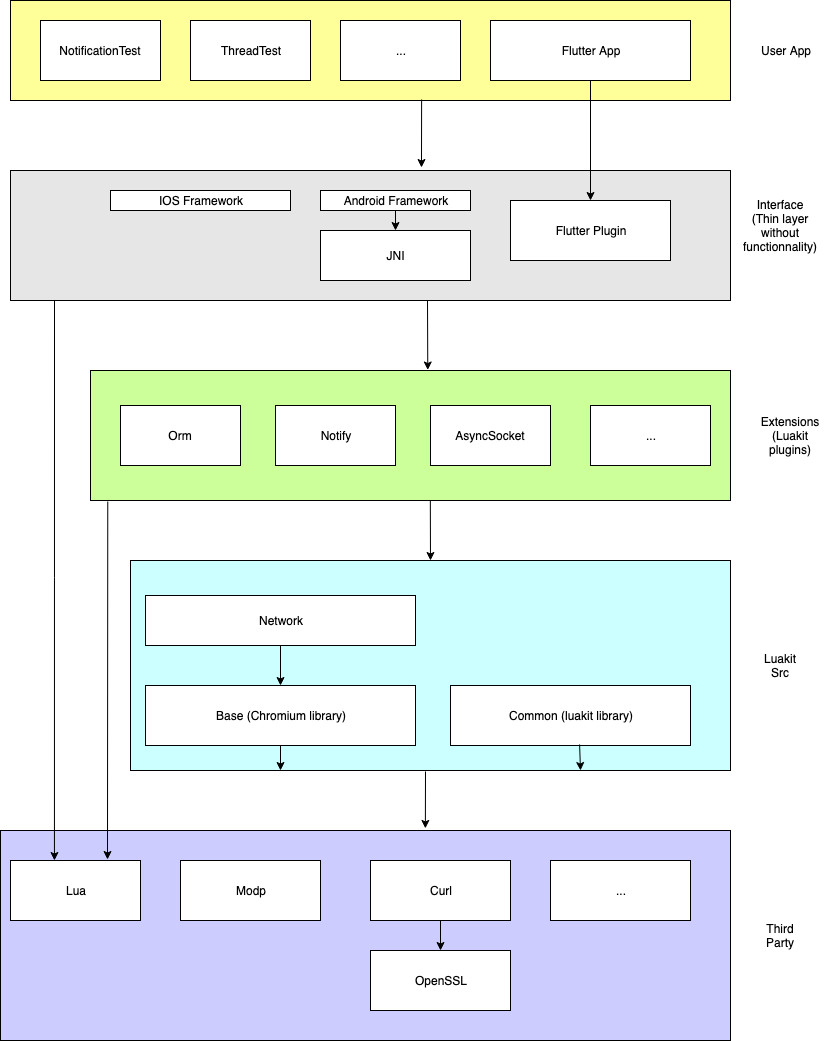

The diagram above was exported from draw.io. Its source (the exported page's mxGraphModel, read from the mxfile embedded in the PNG):
<mxGraphModel dx="792" dy="915" grid="1" gridSize="10" guides="1" tooltips="1" connect="1" arrows="1" fold="1" page="1" pageScale="1" pageWidth="850" pageHeight="1100" math="0" shadow="0">
  <root>
    <mxCell id="0" />
    <mxCell id="1" parent="0" />
    <mxCell id="fO4KkbyevoRms-XMn0vS-1" value="" style="rounded=0;whiteSpace=wrap;html=1;fillColor=#FFFF99;" parent="1" vertex="1">
      <mxGeometry x="20" y="20" width="720" height="100" as="geometry" />
    </mxCell>
    <mxCell id="fO4KkbyevoRms-XMn0vS-2" value="User App" style="text;html=1;strokeColor=none;fillColor=none;align=center;verticalAlign=middle;whiteSpace=wrap;rounded=0;" parent="1" vertex="1">
      <mxGeometry x="760" y="60" width="70" height="20" as="geometry" />
    </mxCell>
    <mxCell id="fO4KkbyevoRms-XMn0vS-3" value="" style="rounded=0;whiteSpace=wrap;html=1;fillColor=#FFFFFF;" parent="1" vertex="1">
      <mxGeometry x="50" y="40" width="120" height="60" as="geometry" />
    </mxCell>
    <mxCell id="fO4KkbyevoRms-XMn0vS-4" value="" style="rounded=0;whiteSpace=wrap;html=1;fillColor=#FFFFFF;" parent="1" vertex="1">
      <mxGeometry x="200" y="40" width="120" height="60" as="geometry" />
    </mxCell>
    <mxCell id="fO4KkbyevoRms-XMn0vS-6" value="Flutter App" style="rounded=0;whiteSpace=wrap;html=1;fillColor=#FFFFFF;" parent="1" vertex="1">
      <mxGeometry x="500" y="40" width="200" height="60" as="geometry" />
    </mxCell>
    <mxCell id="fO4KkbyevoRms-XMn0vS-7" value="..." style="rounded=0;whiteSpace=wrap;html=1;fillColor=#FFFFFF;" parent="1" vertex="1">
      <mxGeometry x="350" y="40" width="120" height="60" as="geometry" />
    </mxCell>
    <mxCell id="fO4KkbyevoRms-XMn0vS-8" value="NotificationTest" style="text;html=1;strokeColor=none;fillColor=none;align=center;verticalAlign=middle;whiteSpace=wrap;rounded=0;" parent="1" vertex="1">
      <mxGeometry x="70" y="60" width="80" height="20" as="geometry" />
    </mxCell>
    <mxCell id="fO4KkbyevoRms-XMn0vS-9" value="ThreadTest" style="text;html=1;strokeColor=none;fillColor=none;align=center;verticalAlign=middle;whiteSpace=wrap;rounded=0;" parent="1" vertex="1">
      <mxGeometry x="210" y="60" width="100" height="20" as="geometry" />
    </mxCell>
    <mxCell id="fO4KkbyevoRms-XMn0vS-11" value="" style="rounded=0;whiteSpace=wrap;html=1;fillColor=#E6E6E6;" parent="1" vertex="1">
      <mxGeometry x="20" y="190" width="720" height="130" as="geometry" />
    </mxCell>
    <mxCell id="fO4KkbyevoRms-XMn0vS-14" value="Interface&lt;br&gt;(Thin layer without functionnality)" style="text;html=1;strokeColor=none;fillColor=none;align=center;verticalAlign=middle;whiteSpace=wrap;rounded=0;" parent="1" vertex="1">
      <mxGeometry x="750" y="235" width="80" height="20" as="geometry" />
    </mxCell>
    <mxCell id="fO4KkbyevoRms-XMn0vS-15" value="IOS Framework" style="rounded=0;whiteSpace=wrap;html=1;fillColor=#FFFFFF;" parent="1" vertex="1">
      <mxGeometry x="120" y="210" width="180" height="20" as="geometry" />
    </mxCell>
    <mxCell id="fO4KkbyevoRms-XMn0vS-16" value="Android Framework" style="rounded=0;whiteSpace=wrap;html=1;fillColor=#FFFFFF;" parent="1" vertex="1">
      <mxGeometry x="330" y="210" width="150" height="20" as="geometry" />
    </mxCell>
    <mxCell id="fO4KkbyevoRms-XMn0vS-17" value="Flutter Plugin" style="rounded=0;whiteSpace=wrap;html=1;fillColor=#FFFFFF;" parent="1" vertex="1">
      <mxGeometry x="520" y="220" width="160" height="60" as="geometry" />
    </mxCell>
    <mxCell id="fO4KkbyevoRms-XMn0vS-18" value="" style="endArrow=classic;html=1;exitX=0.571;exitY=0.99;exitDx=0;exitDy=0;exitPerimeter=0;" parent="1" source="fO4KkbyevoRms-XMn0vS-1" edge="1">
      <mxGeometry width="50" height="50" relative="1" as="geometry">
        <mxPoint x="395" y="120" as="sourcePoint" />
        <mxPoint x="431" y="187" as="targetPoint" />
      </mxGeometry>
    </mxCell>
    <mxCell id="fO4KkbyevoRms-XMn0vS-19" value="JNI" style="rounded=0;whiteSpace=wrap;html=1;fillColor=#FFFFFF;" parent="1" vertex="1">
      <mxGeometry x="330" y="250" width="150" height="50" as="geometry" />
    </mxCell>
    <mxCell id="fO4KkbyevoRms-XMn0vS-20" value="" style="endArrow=classic;html=1;exitX=0.5;exitY=1;exitDx=0;exitDy=0;entryX=0.5;entryY=0;entryDx=0;entryDy=0;" parent="1" source="fO4KkbyevoRms-XMn0vS-16" target="fO4KkbyevoRms-XMn0vS-19" edge="1">
      <mxGeometry width="50" height="50" relative="1" as="geometry">
        <mxPoint x="20" y="540" as="sourcePoint" />
        <mxPoint x="70" y="490" as="targetPoint" />
      </mxGeometry>
    </mxCell>
    <mxCell id="fO4KkbyevoRms-XMn0vS-21" value="" style="endArrow=classic;html=1;exitX=0.5;exitY=1;exitDx=0;exitDy=0;entryX=0.5;entryY=0;entryDx=0;entryDy=0;" parent="1" source="fO4KkbyevoRms-XMn0vS-6" target="fO4KkbyevoRms-XMn0vS-17" edge="1">
      <mxGeometry width="50" height="50" relative="1" as="geometry">
        <mxPoint x="20" y="390" as="sourcePoint" />
        <mxPoint x="70" y="340" as="targetPoint" />
      </mxGeometry>
    </mxCell>
    <mxCell id="fO4KkbyevoRms-XMn0vS-23" value="" style="rounded=0;whiteSpace=wrap;html=1;fillColor=#CCFF99;" parent="1" vertex="1">
      <mxGeometry x="100" y="390" width="640" height="130" as="geometry" />
    </mxCell>
    <mxCell id="fO4KkbyevoRms-XMn0vS-25" value="Extensions&lt;br&gt;(Luakit plugins)" style="text;html=1;strokeColor=none;fillColor=none;align=center;verticalAlign=middle;whiteSpace=wrap;rounded=0;" parent="1" vertex="1">
      <mxGeometry x="760" y="445" width="80" height="20" as="geometry" />
    </mxCell>
    <mxCell id="fO4KkbyevoRms-XMn0vS-26" value="" style="endArrow=classic;html=1;entryX=0.527;entryY=-0.004;entryDx=0;entryDy=0;entryPerimeter=0;" parent="1" target="fO4KkbyevoRms-XMn0vS-23" edge="1">
      <mxGeometry width="50" height="50" relative="1" as="geometry">
        <mxPoint x="437" y="320" as="sourcePoint" />
        <mxPoint x="70" y="660" as="targetPoint" />
      </mxGeometry>
    </mxCell>
    <mxCell id="fO4KkbyevoRms-XMn0vS-28" value="Orm" style="rounded=0;whiteSpace=wrap;html=1;fillColor=#FFFFFF;" parent="1" vertex="1">
      <mxGeometry x="130" y="425" width="120" height="60" as="geometry" />
    </mxCell>
    <mxCell id="fO4KkbyevoRms-XMn0vS-29" value="Notify" style="rounded=0;whiteSpace=wrap;html=1;fillColor=#FFFFFF;" parent="1" vertex="1">
      <mxGeometry x="285" y="425" width="120" height="60" as="geometry" />
    </mxCell>
    <mxCell id="fO4KkbyevoRms-XMn0vS-30" value="AsyncSocket" style="rounded=0;whiteSpace=wrap;html=1;fillColor=#FFFFFF;" parent="1" vertex="1">
      <mxGeometry x="440" y="425" width="120" height="60" as="geometry" />
    </mxCell>
    <mxCell id="fO4KkbyevoRms-XMn0vS-31" value="..." style="rounded=0;whiteSpace=wrap;html=1;fillColor=#FFFFFF;" parent="1" vertex="1">
      <mxGeometry x="600" y="425" width="120" height="60" as="geometry" />
    </mxCell>
    <mxCell id="fO4KkbyevoRms-XMn0vS-32" value="" style="rounded=0;whiteSpace=wrap;html=1;fillColor=#CCFFFF;" parent="1" vertex="1">
      <mxGeometry x="140" y="580" width="600" height="210" as="geometry" />
    </mxCell>
    <mxCell id="fO4KkbyevoRms-XMn0vS-33" value="" style="endArrow=classic;html=1;exitX=0.531;exitY=1;exitDx=0;exitDy=0;exitPerimeter=0;" parent="1" source="fO4KkbyevoRms-XMn0vS-23" edge="1">
      <mxGeometry width="50" height="50" relative="1" as="geometry">
        <mxPoint x="20" y="870" as="sourcePoint" />
        <mxPoint x="440" y="580" as="targetPoint" />
      </mxGeometry>
    </mxCell>
    <mxCell id="fO4KkbyevoRms-XMn0vS-35" value="Base (Chromium library)" style="rounded=0;whiteSpace=wrap;html=1;fillColor=#FFFFFF;" parent="1" vertex="1">
      <mxGeometry x="155" y="705" width="270" height="60" as="geometry" />
    </mxCell>
    <mxCell id="fO4KkbyevoRms-XMn0vS-36" value="Common (luakit library)" style="rounded=0;whiteSpace=wrap;html=1;fillColor=#FFFFFF;" parent="1" vertex="1">
      <mxGeometry x="460" y="705" width="240" height="60" as="geometry" />
    </mxCell>
    <mxCell id="fO4KkbyevoRms-XMn0vS-37" value="Network" style="rounded=0;whiteSpace=wrap;html=1;fillColor=#FFFFFF;" parent="1" vertex="1">
      <mxGeometry x="155" y="615" width="270" height="50" as="geometry" />
    </mxCell>
    <mxCell id="fO4KkbyevoRms-XMn0vS-38" value="" style="endArrow=classic;html=1;exitX=0.5;exitY=1;exitDx=0;exitDy=0;entryX=0.5;entryY=0;entryDx=0;entryDy=0;" parent="1" source="fO4KkbyevoRms-XMn0vS-37" target="fO4KkbyevoRms-XMn0vS-35" edge="1">
      <mxGeometry width="50" height="50" relative="1" as="geometry">
        <mxPoint x="20" y="855" as="sourcePoint" />
        <mxPoint x="70" y="805" as="targetPoint" />
      </mxGeometry>
    </mxCell>
    <mxCell id="fO4KkbyevoRms-XMn0vS-39" value="Luakit Src" style="text;html=1;strokeColor=none;fillColor=none;align=center;verticalAlign=middle;whiteSpace=wrap;rounded=0;" parent="1" vertex="1">
      <mxGeometry x="770" y="675" width="40" height="20" as="geometry" />
    </mxCell>
    <mxCell id="fO4KkbyevoRms-XMn0vS-42" value="" style="rounded=0;whiteSpace=wrap;html=1;fillColor=#CCCCFF;" parent="1" vertex="1">
      <mxGeometry x="10" y="850" width="730" height="210" as="geometry" />
    </mxCell>
    <mxCell id="fO4KkbyevoRms-XMn0vS-44" value="Lua" style="rounded=0;whiteSpace=wrap;html=1;fillColor=#FFFFFF;" parent="1" vertex="1">
      <mxGeometry x="20" y="880" width="130" height="60" as="geometry" />
    </mxCell>
    <mxCell id="fO4KkbyevoRms-XMn0vS-45" value="Modp" style="rounded=0;whiteSpace=wrap;html=1;fillColor=#FFFFFF;" parent="1" vertex="1">
      <mxGeometry x="190" y="880" width="140" height="60" as="geometry" />
    </mxCell>
    <mxCell id="fO4KkbyevoRms-XMn0vS-46" value="Curl" style="rounded=0;whiteSpace=wrap;html=1;fillColor=#FFFFFF;" parent="1" vertex="1">
      <mxGeometry x="380" y="880" width="140" height="60" as="geometry" />
    </mxCell>
    <mxCell id="fO4KkbyevoRms-XMn0vS-47" value="..." style="rounded=0;whiteSpace=wrap;html=1;fillColor=#FFFFFF;" parent="1" vertex="1">
      <mxGeometry x="560" y="880" width="140" height="60" as="geometry" />
    </mxCell>
    <mxCell id="fO4KkbyevoRms-XMn0vS-48" value="OpenSSL" style="rounded=0;whiteSpace=wrap;html=1;fillColor=#FFFFFF;" parent="1" vertex="1">
      <mxGeometry x="380" y="970" width="140" height="60" as="geometry" />
    </mxCell>
    <mxCell id="fO4KkbyevoRms-XMn0vS-49" value="" style="endArrow=classic;html=1;exitX=0.5;exitY=1;exitDx=0;exitDy=0;entryX=0.5;entryY=0;entryDx=0;entryDy=0;" parent="1" source="fO4KkbyevoRms-XMn0vS-46" target="fO4KkbyevoRms-XMn0vS-48" edge="1">
      <mxGeometry width="50" height="50" relative="1" as="geometry">
        <mxPoint x="10" y="1130" as="sourcePoint" />
        <mxPoint x="60" y="1080" as="targetPoint" />
      </mxGeometry>
    </mxCell>
    <mxCell id="fO4KkbyevoRms-XMn0vS-50" value="" style="endArrow=classic;html=1;entryX=0.582;entryY=-0.01;entryDx=0;entryDy=0;entryPerimeter=0;" parent="1" target="fO4KkbyevoRms-XMn0vS-42" edge="1">
      <mxGeometry width="50" height="50" relative="1" as="geometry">
        <mxPoint x="435" y="791" as="sourcePoint" />
        <mxPoint x="60" y="1080" as="targetPoint" />
      </mxGeometry>
    </mxCell>
    <mxCell id="fO4KkbyevoRms-XMn0vS-51" value="Third Party" style="text;html=1;strokeColor=none;fillColor=none;align=center;verticalAlign=middle;whiteSpace=wrap;rounded=0;" parent="1" vertex="1">
      <mxGeometry x="770" y="945" width="40" height="20" as="geometry" />
    </mxCell>
    <mxCell id="rRkUJSFfREL74kJTqaEV-1" value="" style="endArrow=classic;html=1;exitX=0.027;exitY=1.008;exitDx=0;exitDy=0;exitPerimeter=0;" edge="1" parent="1" source="fO4KkbyevoRms-XMn0vS-23">
      <mxGeometry width="50" height="50" relative="1" as="geometry">
        <mxPoint x="10" y="1130" as="sourcePoint" />
        <mxPoint x="117" y="879" as="targetPoint" />
      </mxGeometry>
    </mxCell>
    <mxCell id="rRkUJSFfREL74kJTqaEV-2" value="" style="endArrow=classic;html=1;entryX=0.338;entryY=0;entryDx=0;entryDy=0;entryPerimeter=0;" edge="1" parent="1" target="fO4KkbyevoRms-XMn0vS-44">
      <mxGeometry width="50" height="50" relative="1" as="geometry">
        <mxPoint x="64" y="320" as="sourcePoint" />
        <mxPoint x="60" y="1080" as="targetPoint" />
      </mxGeometry>
    </mxCell>
    <mxCell id="rRkUJSFfREL74kJTqaEV-3" value="" style="endArrow=classic;html=1;exitX=0.5;exitY=1;exitDx=0;exitDy=0;entryX=0.25;entryY=1;entryDx=0;entryDy=0;" edge="1" parent="1" source="fO4KkbyevoRms-XMn0vS-35" target="fO4KkbyevoRms-XMn0vS-32">
      <mxGeometry width="50" height="50" relative="1" as="geometry">
        <mxPoint x="10" y="1130" as="sourcePoint" />
        <mxPoint x="60" y="1080" as="targetPoint" />
      </mxGeometry>
    </mxCell>
    <mxCell id="rRkUJSFfREL74kJTqaEV-4" value="" style="endArrow=classic;html=1;exitX=0.538;exitY=0.983;exitDx=0;exitDy=0;exitPerimeter=0;" edge="1" parent="1" source="fO4KkbyevoRms-XMn0vS-36">
      <mxGeometry width="50" height="50" relative="1" as="geometry">
        <mxPoint x="10" y="1130" as="sourcePoint" />
        <mxPoint x="590" y="790" as="targetPoint" />
      </mxGeometry>
    </mxCell>
  </root>
</mxGraphModel>